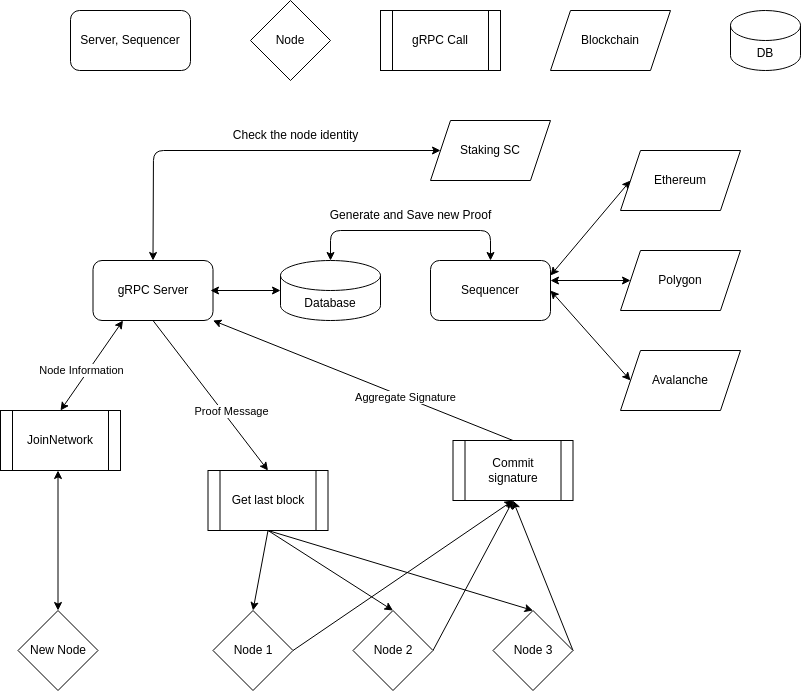

The diagram above was exported from draw.io. Its source (the exported page's mxGraphModel, read from the mxfile embedded in the PNG):
<mxGraphModel dx="1039" dy="862" grid="1" gridSize="10" guides="1" tooltips="1" connect="1" arrows="1" fold="1" page="1" pageScale="1" pageWidth="850" pageHeight="1100" math="0" shadow="0">
  <root>
    <mxCell id="0" />
    <mxCell id="1" parent="0" />
    <mxCell id="2" value="Server, Sequencer" style="rounded=1;whiteSpace=wrap;html=1;" parent="1" vertex="1">
      <mxGeometry x="80" y="160" width="120" height="60" as="geometry" />
    </mxCell>
    <mxCell id="3" value="Node" style="rhombus;whiteSpace=wrap;html=1;" parent="1" vertex="1">
      <mxGeometry x="260" y="150" width="80" height="80" as="geometry" />
    </mxCell>
    <mxCell id="6" value="gRPC Call" style="shape=process;whiteSpace=wrap;html=1;backgroundOutline=1;" parent="1" vertex="1">
      <mxGeometry x="390" y="160" width="120" height="60" as="geometry" />
    </mxCell>
    <mxCell id="7" value="DB" style="shape=cylinder3;whiteSpace=wrap;html=1;boundedLbl=1;backgroundOutline=1;size=15;" parent="1" vertex="1">
      <mxGeometry x="740" y="160" width="70" height="60" as="geometry" />
    </mxCell>
    <mxCell id="15" style="html=1;exitX=0.5;exitY=0;exitDx=0;exitDy=0;entryX=0;entryY=0.5;entryDx=0;entryDy=0;startArrow=classic;startFill=1;" parent="1" source="8" target="10" edge="1">
      <mxGeometry relative="1" as="geometry">
        <Array as="points">
          <mxPoint x="163" y="300" />
        </Array>
      </mxGeometry>
    </mxCell>
    <mxCell id="38" style="edgeStyle=none;html=1;exitX=0.5;exitY=1;exitDx=0;exitDy=0;entryX=0.5;entryY=0;entryDx=0;entryDy=0;startArrow=none;startFill=0;" parent="1" source="8" target="36" edge="1">
      <mxGeometry relative="1" as="geometry" />
    </mxCell>
    <mxCell id="53" value="Proof Message" style="edgeLabel;html=1;align=center;verticalAlign=middle;resizable=0;points=[];" parent="38" vertex="1" connectable="0">
      <mxGeometry x="0.2374" y="3" relative="1" as="geometry">
        <mxPoint x="4" y="-1" as="offset" />
      </mxGeometry>
    </mxCell>
    <mxCell id="8" value="gRPC Server" style="rounded=1;whiteSpace=wrap;html=1;" parent="1" vertex="1">
      <mxGeometry x="102.5" y="410" width="120" height="60" as="geometry" />
    </mxCell>
    <mxCell id="9" value="Blockchain" style="shape=parallelogram;perimeter=parallelogramPerimeter;whiteSpace=wrap;html=1;fixedSize=1;" parent="1" vertex="1">
      <mxGeometry x="560" y="160" width="120" height="60" as="geometry" />
    </mxCell>
    <mxCell id="10" value="Staking SC" style="shape=parallelogram;perimeter=parallelogramPerimeter;whiteSpace=wrap;html=1;fixedSize=1;" parent="1" vertex="1">
      <mxGeometry x="440" y="270" width="120" height="60" as="geometry" />
    </mxCell>
    <mxCell id="12" style="edgeStyle=none;html=1;entryX=0.25;entryY=1;entryDx=0;entryDy=0;exitX=0.5;exitY=0;exitDx=0;exitDy=0;startArrow=classic;startFill=1;" parent="1" source="11" target="8" edge="1">
      <mxGeometry relative="1" as="geometry" />
    </mxCell>
    <mxCell id="54" value="Node Information" style="edgeLabel;html=1;align=center;verticalAlign=middle;resizable=0;points=[];" parent="12" vertex="1" connectable="0">
      <mxGeometry x="-0.387" y="-1" relative="1" as="geometry">
        <mxPoint y="-13" as="offset" />
      </mxGeometry>
    </mxCell>
    <mxCell id="11" value="JoinNetwork" style="shape=process;whiteSpace=wrap;html=1;backgroundOutline=1;" parent="1" vertex="1">
      <mxGeometry x="10" y="560" width="120" height="60" as="geometry" />
    </mxCell>
    <mxCell id="17" style="edgeStyle=none;html=1;exitX=0.5;exitY=0;exitDx=0;exitDy=0;entryX=0.5;entryY=1;entryDx=0;entryDy=0;startArrow=classic;startFill=1;" parent="1" source="14" edge="1">
      <mxGeometry relative="1" as="geometry">
        <mxPoint x="67.5" y="620" as="targetPoint" />
        <Array as="points" />
      </mxGeometry>
    </mxCell>
    <mxCell id="14" value="New Node" style="rhombus;whiteSpace=wrap;html=1;" parent="1" vertex="1">
      <mxGeometry x="27.5" y="760" width="80" height="80" as="geometry" />
    </mxCell>
    <mxCell id="16" value="Check the node identity" style="text;html=1;align=center;verticalAlign=middle;resizable=0;points=[];autosize=1;strokeColor=none;fillColor=none;" parent="1" vertex="1">
      <mxGeometry x="230" y="270" width="150" height="30" as="geometry" />
    </mxCell>
    <mxCell id="21" style="edgeStyle=none;html=1;exitX=0;exitY=0.5;exitDx=0;exitDy=0;exitPerimeter=0;startArrow=classic;startFill=1;" parent="1" source="20" edge="1">
      <mxGeometry relative="1" as="geometry">
        <mxPoint x="220" y="440" as="targetPoint" />
      </mxGeometry>
    </mxCell>
    <mxCell id="20" value="Database" style="shape=cylinder3;whiteSpace=wrap;html=1;boundedLbl=1;backgroundOutline=1;size=15;" parent="1" vertex="1">
      <mxGeometry x="290" y="410" width="100" height="60" as="geometry" />
    </mxCell>
    <mxCell id="30" style="edgeStyle=none;html=1;entryX=0.5;entryY=0;entryDx=0;entryDy=0;startArrow=classic;startFill=1;exitX=0.5;exitY=0;exitDx=0;exitDy=0;entryPerimeter=0;" parent="1" source="23" target="20" edge="1">
      <mxGeometry relative="1" as="geometry">
        <Array as="points">
          <mxPoint x="500" y="380" />
          <mxPoint x="340" y="380" />
        </Array>
      </mxGeometry>
    </mxCell>
    <mxCell id="23" value="Sequencer" style="rounded=1;whiteSpace=wrap;html=1;" parent="1" vertex="1">
      <mxGeometry x="440" y="410" width="120" height="60" as="geometry" />
    </mxCell>
    <mxCell id="27" style="edgeStyle=none;html=1;exitX=0;exitY=0.5;exitDx=0;exitDy=0;entryX=1;entryY=0.25;entryDx=0;entryDy=0;startArrow=classic;startFill=1;" parent="1" source="24" target="23" edge="1">
      <mxGeometry relative="1" as="geometry" />
    </mxCell>
    <mxCell id="24" value="Ethereum" style="shape=parallelogram;perimeter=parallelogramPerimeter;whiteSpace=wrap;html=1;fixedSize=1;" parent="1" vertex="1">
      <mxGeometry x="630" y="300" width="120" height="60" as="geometry" />
    </mxCell>
    <mxCell id="28" style="edgeStyle=none;html=1;exitX=0;exitY=0.5;exitDx=0;exitDy=0;startArrow=classic;startFill=1;" parent="1" source="25" edge="1">
      <mxGeometry relative="1" as="geometry">
        <mxPoint x="560" y="430" as="targetPoint" />
      </mxGeometry>
    </mxCell>
    <mxCell id="25" value="Polygon" style="shape=parallelogram;perimeter=parallelogramPerimeter;whiteSpace=wrap;html=1;fixedSize=1;" parent="1" vertex="1">
      <mxGeometry x="630" y="400" width="120" height="60" as="geometry" />
    </mxCell>
    <mxCell id="29" style="edgeStyle=none;html=1;exitX=0;exitY=0.5;exitDx=0;exitDy=0;entryX=1;entryY=0.5;entryDx=0;entryDy=0;startArrow=classic;startFill=1;" parent="1" source="26" target="23" edge="1">
      <mxGeometry relative="1" as="geometry" />
    </mxCell>
    <mxCell id="26" value="Avalanche" style="shape=parallelogram;perimeter=parallelogramPerimeter;whiteSpace=wrap;html=1;fixedSize=1;" parent="1" vertex="1">
      <mxGeometry x="630" y="500" width="120" height="60" as="geometry" />
    </mxCell>
    <mxCell id="31" value="Generate and Save new Proof" style="text;html=1;align=center;verticalAlign=middle;resizable=0;points=[];autosize=1;strokeColor=none;fillColor=none;" parent="1" vertex="1">
      <mxGeometry x="330" y="350" width="180" height="30" as="geometry" />
    </mxCell>
    <mxCell id="46" style="edgeStyle=none;html=1;exitX=1;exitY=0.5;exitDx=0;exitDy=0;entryX=0.5;entryY=1;entryDx=0;entryDy=0;startArrow=none;startFill=0;" parent="1" source="32" target="37" edge="1">
      <mxGeometry relative="1" as="geometry" />
    </mxCell>
    <mxCell id="32" value="Node 1" style="rhombus;whiteSpace=wrap;html=1;" parent="1" vertex="1">
      <mxGeometry x="222.5" y="760" width="80" height="80" as="geometry" />
    </mxCell>
    <mxCell id="47" style="edgeStyle=none;html=1;exitX=1;exitY=0.5;exitDx=0;exitDy=0;startArrow=none;startFill=0;entryX=0.5;entryY=1;entryDx=0;entryDy=0;" parent="1" source="34" target="37" edge="1">
      <mxGeometry relative="1" as="geometry">
        <mxPoint x="442.5" y="690" as="targetPoint" />
      </mxGeometry>
    </mxCell>
    <mxCell id="34" value="Node 2" style="rhombus;whiteSpace=wrap;html=1;" parent="1" vertex="1">
      <mxGeometry x="362.5" y="760" width="80" height="80" as="geometry" />
    </mxCell>
    <mxCell id="48" style="edgeStyle=none;html=1;exitX=1;exitY=0.5;exitDx=0;exitDy=0;entryX=0.5;entryY=1;entryDx=0;entryDy=0;startArrow=none;startFill=0;" parent="1" source="35" target="37" edge="1">
      <mxGeometry relative="1" as="geometry" />
    </mxCell>
    <mxCell id="35" value="Node 3" style="rhombus;whiteSpace=wrap;html=1;" parent="1" vertex="1">
      <mxGeometry x="502.5" y="760" width="80" height="80" as="geometry" />
    </mxCell>
    <mxCell id="39" style="edgeStyle=none;html=1;exitX=0.5;exitY=1;exitDx=0;exitDy=0;entryX=0.5;entryY=0;entryDx=0;entryDy=0;startArrow=none;startFill=0;" parent="1" source="36" target="32" edge="1">
      <mxGeometry relative="1" as="geometry" />
    </mxCell>
    <mxCell id="40" style="edgeStyle=none;html=1;exitX=0.5;exitY=1;exitDx=0;exitDy=0;entryX=0.5;entryY=0;entryDx=0;entryDy=0;startArrow=none;startFill=0;" parent="1" source="36" target="34" edge="1">
      <mxGeometry relative="1" as="geometry" />
    </mxCell>
    <mxCell id="41" style="edgeStyle=none;html=1;exitX=0.5;exitY=1;exitDx=0;exitDy=0;entryX=0.5;entryY=0;entryDx=0;entryDy=0;startArrow=none;startFill=0;" parent="1" source="36" target="35" edge="1">
      <mxGeometry relative="1" as="geometry" />
    </mxCell>
    <mxCell id="36" value="Get last block" style="shape=process;whiteSpace=wrap;html=1;backgroundOutline=1;" parent="1" vertex="1">
      <mxGeometry x="217.5" y="620" width="120" height="60" as="geometry" />
    </mxCell>
    <mxCell id="44" style="edgeStyle=none;html=1;exitX=0.5;exitY=0;exitDx=0;exitDy=0;entryX=1;entryY=1;entryDx=0;entryDy=0;startArrow=none;startFill=0;" parent="1" source="37" target="8" edge="1">
      <mxGeometry relative="1" as="geometry" />
    </mxCell>
    <mxCell id="45" value="Aggregate Signature" style="edgeLabel;html=1;align=center;verticalAlign=middle;resizable=0;points=[];" parent="44" vertex="1" connectable="0">
      <mxGeometry x="0.1261" y="-2" relative="1" as="geometry">
        <mxPoint x="60" y="26" as="offset" />
      </mxGeometry>
    </mxCell>
    <mxCell id="37" value="Commit signature" style="shape=process;whiteSpace=wrap;html=1;backgroundOutline=1;" parent="1" vertex="1">
      <mxGeometry x="462.5" y="590" width="120" height="60" as="geometry" />
    </mxCell>
  </root>
</mxGraphModel>